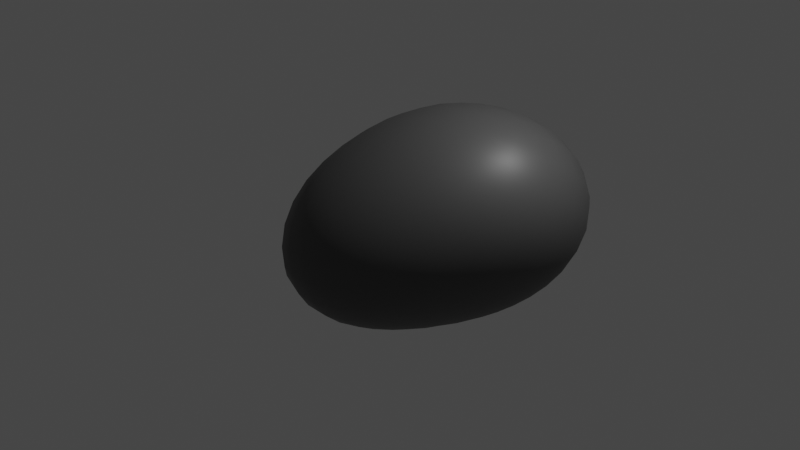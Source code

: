 # Source: rock1.blend  (saved by Blender 2.90.8; exported with 4.5.12 LTS)
import bpy
from mathutils import Matrix  # noqa: F401  (used for matrix-valued properties, if any)

bpy.ops.wm.read_factory_settings(use_empty=True)
scene = bpy.context.scene
scene.name = 'Scene'

# ---- collections
col_collection = bpy.data.collections.new('Collection'); scene.collection.children.link(col_collection)

# ---- materials (node trees are filled in below, after node groups)
mat_material_003 = bpy.data.materials.new('Material.003')
mat_material_003.use_transparent_shadow = False
mat_material_003.diffuse_color = (0.2883, 0.2883, 0.2883, 1.0)

# ---- material node trees
mat_material_003.use_nodes = True; mat_material_003.node_tree.nodes.clear()
_N = mat_material_003.node_tree.nodes; _L = mat_material_003.node_tree.links
n0 = _N.new('ShaderNodeBsdfPrincipled'); n0.name = 'Principled BSDF'; n0.location = (10, 300)
n0.distribution = 'GGX'
n0.subsurface_method = 'BURLEY'
n0.inputs[0].default_value = (0.07324, 0.07324, 0.07324, 1.0)
n0.inputs[3].default_value = 1.45
n0.inputs[27].default_value = (0.0, 0.0, 0.0, 1.0)
n0.inputs[28].default_value = 1.0
n1 = _N.new('ShaderNodeOutputMaterial'); n1.name = 'Material Output'; n1.location = (300, 300)
_L.new(n0.outputs[0], n1.inputs[0])
n1.is_active_output = True

# ---- world
world_world = bpy.data.worlds.new('World'); scene.world = world_world
world_world.use_nodes = True; world_world.node_tree.nodes.clear()
_N = world_world.node_tree.nodes; _L = world_world.node_tree.links
n0 = _N.new('ShaderNodeOutputWorld'); n0.name = 'World Output'; n0.location = (300, 300)
n1 = _N.new('ShaderNodeBackground'); n1.name = 'Background'; n1.location = (10, 300)
n1.inputs[0].default_value = (0.05088, 0.05088, 0.05088, 1.0)
_L.new(n1.outputs[0], n0.inputs[0])
n0.is_active_output = True
world_world.color = (0.05088, 0.05088, 0.05088)
world_world.use_sun_shadow = False
world_world.sun_shadow_jitter_overblur = 0.0

# ---- cameras
cam_camera = bpy.data.cameras.new('Camera')
cam_camera.clip_end = 100.0
cam_camera.ortho_scale = 7.314

# ---- lights
light_light = bpy.data.lights.new('Light', 'POINT')
light_light.transmission_factor = 0.0
light_light.energy = 1000.0
light_light.shadow_soft_size = 0.1
light_light.shadow_maximum_resolution = 0.006
light_light.use_absolute_resolution = True

# ---- meshes
me_cube_001 = bpy.data.meshes.new('Cube.001')
me_cube_001.from_pydata([(-1.0, -2.086, -0.6565), (-1.0, 0.2865, 0.7523), (-1.0, 0.7564, -1.699), (-0.2717, 1.59, 0.2754), (1.0, -0.3234, -0.1684), (2.026, 0.3843, 1.906), (1.0, 0.7712, -0.5739), (1.0, 1.799, -0.5835)], [], [(0, 1, 3, 2), (2, 3, 7, 6), (6, 7, 5, 4), (4, 5, 1, 0), (2, 6, 4, 0), (7, 3, 1, 5)])
me_cube_001.polygons.foreach_set('use_smooth', [True] * 6)
_uv = me_cube_001.uv_layers.new(name='UVMap')
_uv.uv.foreach_set('vector', [0.375, 0.0, 0.625, 0.0, 0.625, 0.25, 0.375, 0.25, 0.375, 0.25, 0.625, 0.25, 0.625, 0.5, 0.375, 0.5, 0.375, 0.5, 0.625, 0.5, 0.625, 0.75, 0.375, 0.75, 0.375, 0.75, 0.625, 0.75, 0.625, 1.0, 0.375, 1.0, 0.125, 0.5, 0.375, 0.5, 0.375, 0.75, 0.125, 0.75, 0.625, 0.5, 0.875, 0.5, 0.875, 0.75, 0.625, 0.75])
me_cube_001.materials.append(mat_material_003)
me_cube_001.use_remesh_fix_poles = True
me_cube_001.use_remesh_preserve_attributes = False
me_cube_001.use_mirror_vertex_groups = False
me_cube_001.update()

# ---- objects
ob_light = bpy.data.objects.new('Light', light_light)
ob_camera = bpy.data.objects.new('Camera', cam_camera)
ob_cube = bpy.data.objects.new('Cube', me_cube_001)

# ---- transforms, parenting, visibility, modifiers, constraints
ob_light.location = (4.076, 1.005, 5.904)
ob_light.rotation_euler = (0.6503, 0.05522, 1.866)
ob_light.lock_rotations_4d = False
ob_light.empty_display_type = 'ARROWS'
ob_light.color = (0.0, 0.0, 0.0, 0.0)
ob_light.lineart.crease_threshold = 0.0
ob_camera.location = (7.359, -6.926, 4.958)
ob_camera.rotation_euler = (1.109, 0.0, 0.8149)
ob_camera.lock_rotations_4d = False
ob_camera.empty_display_type = 'ARROWS'
ob_camera.color = (0.0, 0.0, 0.0, 0.0)
ob_camera.display_type = 'WIRE'
ob_camera.lineart.crease_threshold = 0.0
ob_cube.location = (0.0, 0.0, 0.0)
ob_cube.lineart.crease_threshold = 0.0
_m = ob_cube.modifiers.new('Subdivision', 'SUBSURF')
_m.uv_smooth = 'PRESERVE_CORNERS'
_m.levels = 4
_m.render_levels = 3
_m = ob_cube.modifiers.new('Displace', 'DISPLACE')

# ---- collection membership
col_collection.objects.link(ob_light)
col_collection.objects.link(ob_camera)
col_collection.objects.link(ob_cube)

# ---- scene / render settings (as saved in the file)
scene.camera = ob_camera
scene.frame_start = 1; scene.frame_end = 250; scene.frame_set(1)
scene.render.engine = 'BLENDER_EEVEE_NEXT'
scene.cycles.use_denoising = False
scene.cycles.samples = 128
scene.cycles.sampling_pattern = 'TABULATED_SOBOL'
scene.cycles.use_adaptive_sampling = False
scene.cycles.use_light_tree = False
scene.view_settings.view_transform = 'Filmic'
bpy.context.view_layer.update()
